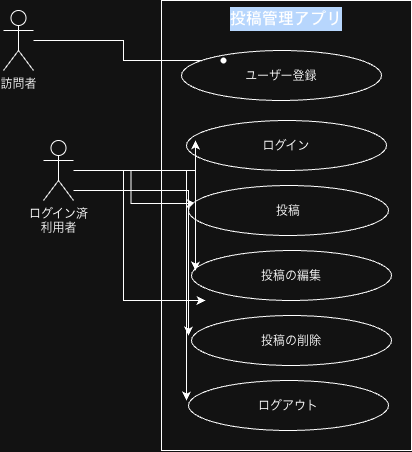

The diagram above was exported from draw.io. Its source (the exported page's mxGraphModel, read from the mxfile embedded in the PNG):
<mxGraphModel dx="774" dy="635" grid="1" gridSize="10" guides="1" tooltips="1" connect="1" arrows="1" fold="1" page="1" pageScale="1" pageWidth="827" pageHeight="1169" math="0" shadow="0">
  <root>
    <mxCell id="0" />
    <mxCell id="1" parent="0" />
    <mxCell id="Y6iqEZCjG5AGVy8Ej07G-4" parent="1" style="rounded=0;whiteSpace=wrap;html=1;verticalAlign=top;" value="&lt;div style=&quot;background-color: rgb(0, 36, 81); font-family: Menlo, Monaco, &amp;quot;Courier New&amp;quot;, monospace; font-size: 16px; line-height: 24px; white-space: pre;&quot;&gt;投稿管理アプリ&lt;/div&gt;" vertex="1">
      <mxGeometry height="450" width="250" x="238" y="80" as="geometry" />
    </mxCell>
    <mxCell id="Y6iqEZCjG5AGVy8Ej07G-26" edge="1" parent="1" source="Y6iqEZCjG5AGVy8Ej07G-1" style="edgeStyle=orthogonalEdgeStyle;rounded=0;orthogonalLoop=1;jettySize=auto;html=1;" target="Y6iqEZCjG5AGVy8Ej07G-25" value="">
      <mxGeometry relative="1" as="geometry" />
    </mxCell>
    <mxCell id="Y6iqEZCjG5AGVy8Ej07G-1" parent="1" style="shape=umlActor;verticalLabelPosition=bottom;verticalAlign=top;html=1;outlineConnect=0;" value="訪問者" vertex="1">
      <mxGeometry height="60" width="30" x="80" y="90" as="geometry" />
    </mxCell>
    <mxCell id="Y6iqEZCjG5AGVy8Ej07G-17" edge="1" parent="1" source="Y6iqEZCjG5AGVy8Ej07G-2" style="edgeStyle=orthogonalEdgeStyle;rounded=0;orthogonalLoop=1;jettySize=auto;html=1;entryX=0.035;entryY=0.36;entryDx=0;entryDy=0;entryPerimeter=0;" target="Y6iqEZCjG5AGVy8Ej07G-11" value="">
      <mxGeometry relative="1" as="geometry" />
    </mxCell>
    <mxCell id="Y6iqEZCjG5AGVy8Ej07G-2" parent="1" style="shape=umlActor;verticalLabelPosition=bottom;verticalAlign=top;html=1;outlineConnect=0;" value="ログイン済&lt;div&gt;利用者&lt;/div&gt;" vertex="1">
      <mxGeometry height="60" width="30" x="120" y="220" as="geometry" />
    </mxCell>
    <mxCell id="Y6iqEZCjG5AGVy8Ej07G-5" parent="1" style="ellipse;whiteSpace=wrap;html=1;shapeInside=1;" value="ユーザー登録" vertex="1">
      <mxGeometry height="50" width="200" x="258" y="130" as="geometry" />
    </mxCell>
    <mxCell id="Y6iqEZCjG5AGVy8Ej07G-9" parent="1" style="ellipse;whiteSpace=wrap;html=1;shapeInside=1;" value="投稿の削除&lt;div&gt;&lt;br/&gt;&lt;/div&gt;" vertex="1">
      <mxGeometry height="50" width="200" x="268" y="395" as="geometry" />
    </mxCell>
    <mxCell id="Y6iqEZCjG5AGVy8Ej07G-10" parent="1" style="ellipse;whiteSpace=wrap;html=1;shapeInside=1;" value="投稿の編集&lt;div&gt;&lt;br/&gt;&lt;/div&gt;" vertex="1">
      <mxGeometry height="50" width="200" x="268" y="330" as="geometry" />
    </mxCell>
    <mxCell id="Y6iqEZCjG5AGVy8Ej07G-11" parent="1" style="ellipse;whiteSpace=wrap;html=1;shapeInside=1;" value="投稿" vertex="1">
      <mxGeometry height="50" width="200" x="265" y="265" as="geometry" />
    </mxCell>
    <mxCell id="Y6iqEZCjG5AGVy8Ej07G-12" parent="1" style="ellipse;whiteSpace=wrap;html=1;shapeInside=1;" value="ログイン" vertex="1">
      <mxGeometry height="50" width="200" x="263" y="200" as="geometry" />
    </mxCell>
    <mxCell id="Y6iqEZCjG5AGVy8Ej07G-13" parent="1" style="ellipse;whiteSpace=wrap;html=1;shapeInside=1;" value="ログアウト" vertex="1">
      <mxGeometry height="50" width="200" x="265" y="460" as="geometry" />
    </mxCell>
    <mxCell id="Y6iqEZCjG5AGVy8Ej07G-19" edge="1" parent="1" style="edgeStyle=orthogonalEdgeStyle;rounded=0;orthogonalLoop=1;jettySize=auto;html=1;entryX=0.035;entryY=0.36;entryDx=0;entryDy=0;entryPerimeter=0;" value="">
      <mxGeometry relative="1" as="geometry">
        <mxPoint x="150" y="250" as="sourcePoint" />
        <mxPoint x="272" y="220" as="targetPoint" />
      </mxGeometry>
    </mxCell>
    <mxCell id="Y6iqEZCjG5AGVy8Ej07G-21" edge="1" parent="1" style="edgeStyle=orthogonalEdgeStyle;rounded=0;orthogonalLoop=1;jettySize=auto;html=1;entryX=0.035;entryY=0.36;entryDx=0;entryDy=0;entryPerimeter=0;" value="">
      <mxGeometry relative="1" as="geometry">
        <Array as="points">
          <mxPoint x="200" y="250" />
          <mxPoint x="200" y="380" />
        </Array>
        <mxPoint x="170" y="250" as="sourcePoint" />
        <mxPoint x="282" y="380" as="targetPoint" />
      </mxGeometry>
    </mxCell>
    <mxCell id="Y6iqEZCjG5AGVy8Ej07G-22" edge="1" parent="1" source="Y6iqEZCjG5AGVy8Ej07G-2" style="edgeStyle=orthogonalEdgeStyle;rounded=0;orthogonalLoop=1;jettySize=auto;html=1;entryX=0.035;entryY=0.36;entryDx=0;entryDy=0;entryPerimeter=0;" value="">
      <mxGeometry relative="1" as="geometry">
        <Array as="points">
          <mxPoint x="265" y="270" />
        </Array>
        <mxPoint x="143" y="445" as="sourcePoint" />
        <mxPoint x="265" y="415" as="targetPoint" />
      </mxGeometry>
    </mxCell>
    <mxCell id="Y6iqEZCjG5AGVy8Ej07G-23" edge="1" parent="1" style="edgeStyle=orthogonalEdgeStyle;rounded=0;orthogonalLoop=1;jettySize=auto;html=1;entryX=0.035;entryY=0.36;entryDx=0;entryDy=0;entryPerimeter=0;" value="">
      <mxGeometry relative="1" as="geometry">
        <mxPoint x="160" y="250" as="sourcePoint" />
        <mxPoint x="272" y="350" as="targetPoint" />
      </mxGeometry>
    </mxCell>
    <mxCell id="Y6iqEZCjG5AGVy8Ej07G-24" edge="1" parent="1" source="Y6iqEZCjG5AGVy8Ej07G-2" style="edgeStyle=orthogonalEdgeStyle;rounded=0;orthogonalLoop=1;jettySize=auto;html=1;entryX=0.035;entryY=0.36;entryDx=0;entryDy=0;entryPerimeter=0;" value="">
      <mxGeometry relative="1" as="geometry">
        <mxPoint x="141" y="510" as="sourcePoint" />
        <mxPoint x="263" y="480" as="targetPoint" />
      </mxGeometry>
    </mxCell>
    <mxCell id="Y6iqEZCjG5AGVy8Ej07G-25" parent="1" style="shape=waypoint;sketch=0;size=6;pointerEvents=1;points=[];fillColor=default;resizable=0;rotatable=0;perimeter=centerPerimeter;snapToPoint=1;verticalAlign=top;" value="" vertex="1">
      <mxGeometry height="20" width="20" x="290" y="130" as="geometry" />
    </mxCell>
  </root>
</mxGraphModel>